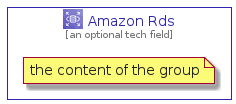

The diagram above was rendered by PlantUML. Its source (embedded in the PNG):
@startuml
' configures the library
!global $INCLUSION_MODE="local"
!global $LIB_BASE_LOCATION="../../.."
' loads the library
!include $LIB_BASE_LOCATION/bootstrap.puml
' loads the aws-20210131 bootstrap
include('aws-20210131/bootstrap')
' loads the AmazonRds element
include('aws-20210131/Architecture/Database/AmazonRds')
AmazonRdsGroup('amazon_rds', 'Amazon Rds', 'an optional tech field'){
note as note
the content of the group
end note
}
@enduml